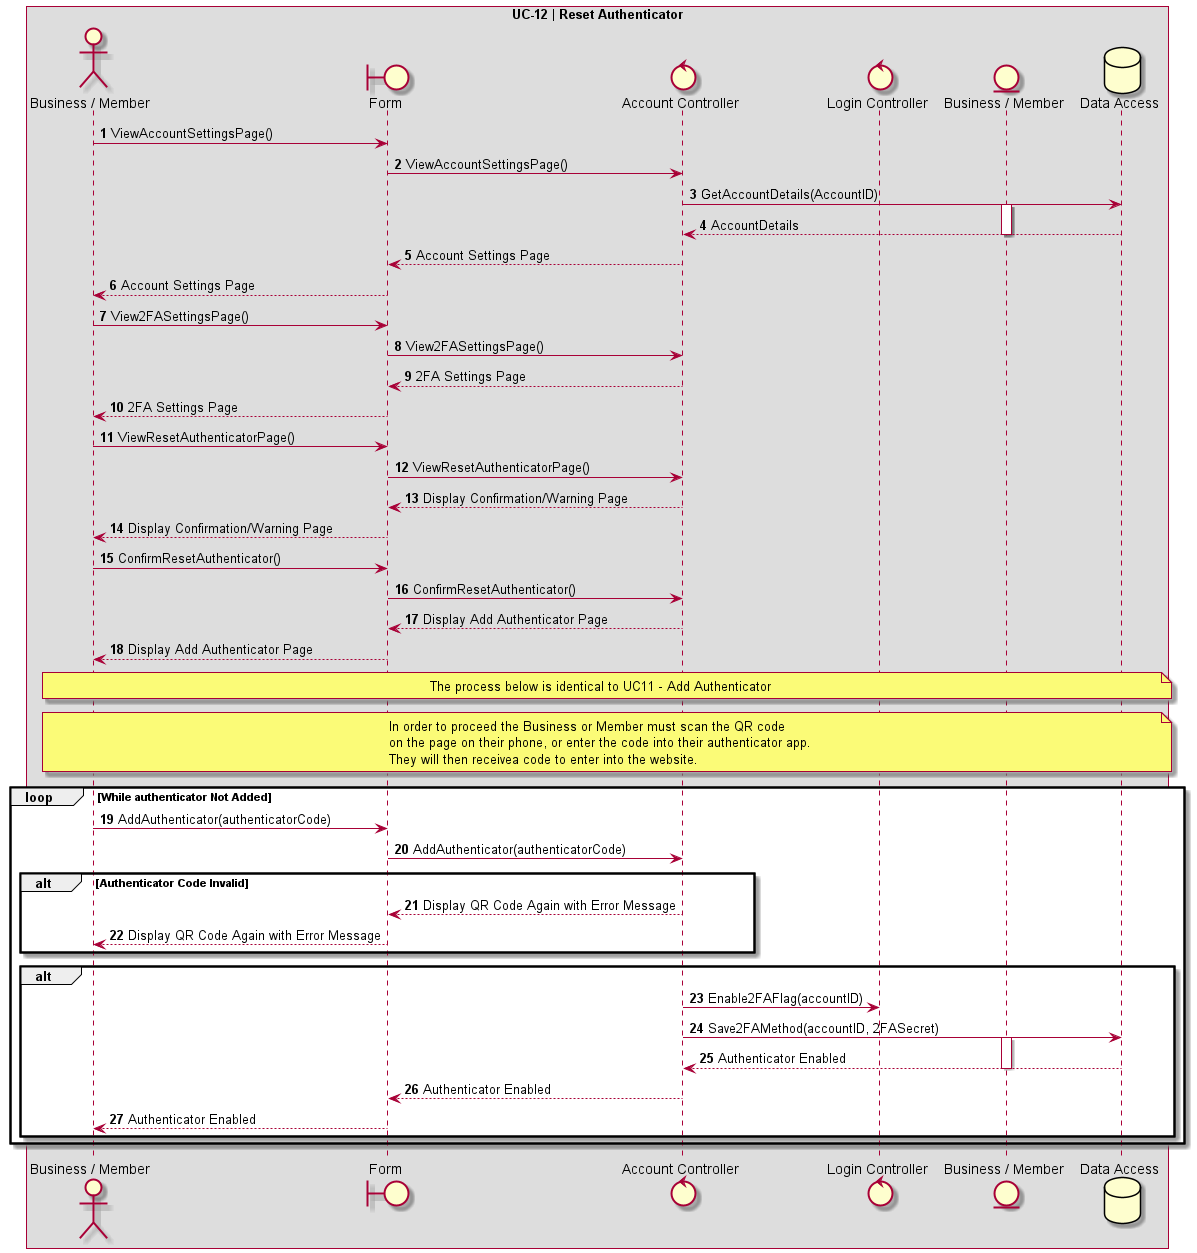

The diagram above was rendered by PlantUML. Its source (embedded in the PNG):
@startuml UC-12 | Reset Authenticator

' Formatting
Autonumber
skinparam BoxPadding 10
skinparam ParticipantPadding 10
box "UC-12 | Reset Authenticator"

' Actors
actor User as "Business / Member"
boundary Form
control AccountController as "Account Controller"
control LoginController as "Login Controller"
entity BusinessMemberEntity as "Business / Member"
database DB as "Data Access"

' Code
User -> Form: ViewAccountSettingsPage()
Form -> AccountController: ViewAccountSettingsPage()
AccountController -> DB: GetAccountDetails(AccountID)
activate BusinessMemberEntity
DB --> AccountController: AccountDetails
deactivate BusinessMemberEntity
AccountController --> Form: Account Settings Page
Form --> User: Account Settings Page

User -> Form: View2FASettingsPage()
Form -> AccountController: View2FASettingsPage()
AccountController --> Form: 2FA Settings Page
Form --> User: 2FA Settings Page

User -> Form: ViewResetAuthenticatorPage()
Form -> AccountController: ViewResetAuthenticatorPage()
AccountController --> Form: Display Confirmation/Warning Page
Form --> User: Display Confirmation/Warning Page

User -> Form: ConfirmResetAuthenticator()
Form -> AccountController: ConfirmResetAuthenticator()

AccountController --> Form: Display Add Authenticator Page
Form --> User: Display Add Authenticator Page
note over User, DB
The process below is identical to UC11 - Add Authenticator
end note
note over User, DB
In order to proceed the Business or Member must scan the QR code
on the page on their phone, or enter the code into their authenticator app.
They will then receivea code to enter into the website.
end note

loop While authenticator Not Added
    User -> Form: AddAuthenticator(authenticatorCode)
    Form -> AccountController: AddAuthenticator(authenticatorCode)

    alt Authenticator Code Invalid
        AccountController --> Form: Display QR Code Again with Error Message
        Form --> User: Display QR Code Again with Error Message
    end

    alt 
        AccountController -> LoginController: Enable2FAFlag(accountID)
        AccountController -> DB: Save2FAMethod(accountID, 2FASecret)
        activate BusinessMemberEntity
        DB --> AccountController: Authenticator Enabled
        deactivate BusinessMemberEntity
        AccountController --> Form: Authenticator Enabled
        Form --> User: Authenticator Enabled
    end
end



@enduml